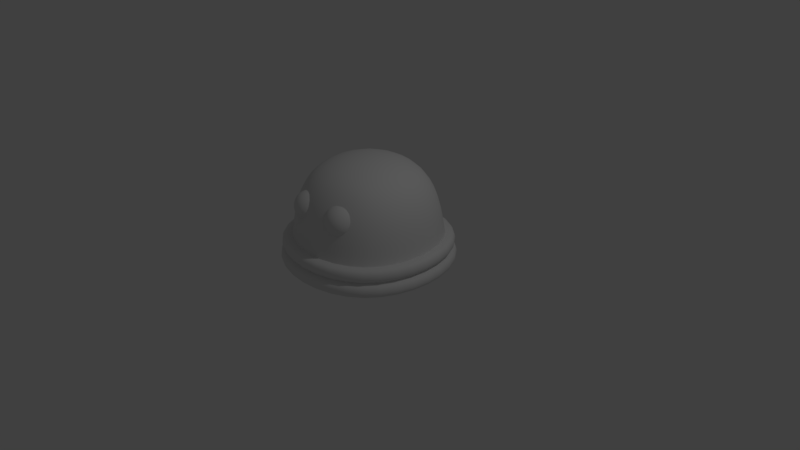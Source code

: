 # Source: schleim__Rigged_Animation.blend  (saved by Blender 2.79.0; exported with 4.5.12 LTS)
import bpy
from mathutils import Matrix  # noqa: F401  (used for matrix-valued properties, if any)

bpy.ops.wm.read_factory_settings(use_empty=True)
scene = bpy.context.scene
scene.name = 'Scene'

# ---- collections
col_collection_1 = bpy.data.collections.new('Collection 1'); scene.collection.children.link(col_collection_1)

# ---- materials (node trees are filled in below, after node groups)
mat_material = bpy.data.materials.new('Material')
mat_material.alpha_threshold = 0.0
mat_material.use_transparent_shadow = False
mat_material.roughness = 0.5
mat_material.line_color = (0.0, 0.0, 0.0, 1.0)

# ---- material node trees

# ---- world
world_world = bpy.data.worlds.new('World'); scene.world = world_world
world_world.color = (0.05088, 0.05088, 0.05088)
world_world.use_sun_shadow = False
world_world.sun_shadow_jitter_overblur = 0.0
world_world.cycles.sampling_method = 'MANUAL'

# ---- cameras
cam_camera = bpy.data.cameras.new('Camera')
cam_camera.clip_end = 100.0
cam_camera.lens = 35.0
cam_camera.sensor_width = 32.0
cam_camera.sensor_height = 18.0
cam_camera.ortho_scale = 7.314
cam_camera.dof.focus_distance = 0.0
cam_camera.dof.aperture_fstop = 128.0

# ---- lights
light_lamp = bpy.data.lights.new('Lamp', 'POINT')
light_lamp.transmission_factor = 0.0
light_lamp.cutoff_distance = 30.0
light_lamp.energy = 100.0
light_lamp.shadow_buffer_clip_start = 1.001
light_lamp.shadow_soft_size = 0.1
light_lamp.shadow_maximum_resolution = 0.006
light_lamp.use_absolute_resolution = True

# ---- meshes
me_cube = bpy.data.meshes.new('Cube')
me_cube.from_pydata([(1.0, 1.0, -0.01593), (1.0, -1.0, -0.01593), (-1.0, -1.0, -0.01593), (-1.0, 1.0, -0.01593), (1.0, 1.0, 0.1526), (1.0, -1.0, 0.1526), (-1.0, -1.0, 0.1526), (-1.0, 1.0, 0.1526), (1.0, 1.0, -0.01593), (1.0, -1.0, -0.01593), (-1.0, 1.0, -0.01593), (-1.0, -1.0, -0.01593), (0.9264, 0.9264, 1.462), (0.9264, -0.9264, 1.462), (-0.9264, 0.9264, 1.462), (-0.9264, -0.9264, 1.462), (1.197, 1.197, -0.03252), (1.197, -1.197, -0.03252), (-1.197, 1.197, -0.03252), (1.197, 1.197, 0.1691), (-1.197, -1.197, -0.03252), (1.197, -1.197, 0.1691), (-1.197, -1.197, 0.1691), (-1.197, 1.197, 0.1691), (0.9794, 0.9794, 0.1733), (0.9794, -0.9794, 0.1733), (-0.9794, -0.9794, 0.1733), (-0.9794, 0.9794, 0.1733), (0.9794, 0.9794, 0.3383), (0.9794, -0.9794, 0.3383), (-0.9794, -0.9794, 0.3383), (-0.9794, 0.9794, 0.3383), (1.172, 1.172, 0.1571), (1.172, -1.172, 0.1571), (-1.172, 1.172, 0.1571), (1.172, 1.172, 0.3546), (-1.172, -1.172, 0.1571), (1.172, -1.172, 0.3546), (-1.172, -1.172, 0.3546), (-1.172, 1.172, 0.3546), (0.2879, -0.6847, 0.6091), (0.2955, -0.6465, 1.005), (0.3029, -0.6097, 0.9939), (0.3096, -0.5758, 0.9754), (0.3155, -0.546, 0.9506), (0.3204, -0.5216, 0.9203), (0.324, -0.5035, 0.8857), (0.3262, -0.4924, 0.8482), (0.3269, -0.4886, 0.8091), (0.3262, -0.4924, 0.7701), (0.324, -0.5035, 0.7326), (0.3204, -0.5216, 0.698), (0.3155, -0.546, 0.6677), (0.3096, -0.5758, 0.6428), (0.3029, -0.6097, 0.6244), (0.2955, -0.6465, 0.613), (0.3029, -0.6487, 1.005), (0.3172, -0.614, 0.9939), (0.3304, -0.5821, 0.9754), (0.342, -0.5541, 0.9506), (0.3516, -0.5311, 0.9203), (0.3586, -0.514, 0.8857), (0.363, -0.5035, 0.8482), (0.3645, -0.5, 0.8091), (0.363, -0.5035, 0.7701), (0.3586, -0.514, 0.7326), (0.3516, -0.5311, 0.698), (0.342, -0.5541, 0.6677), (0.3304, -0.5821, 0.6428), (0.3172, -0.614, 0.6244), (0.3029, -0.6487, 0.613), (0.3096, -0.6523, 1.005), (0.3304, -0.6211, 0.9939), (0.3497, -0.5924, 0.9754), (0.3665, -0.5672, 0.9506), (0.3803, -0.5465, 0.9203), (0.3906, -0.5311, 0.8857), (0.3969, -0.5216, 0.8482), (0.399, -0.5185, 0.8091), (0.3969, -0.5216, 0.7701), (0.3906, -0.5311, 0.7326), (0.3803, -0.5465, 0.698), (0.3665, -0.5672, 0.6677), (0.3497, -0.5924, 0.6428), (0.3304, -0.6211, 0.6244), (0.3096, -0.6523, 0.613), (0.3155, -0.6572, 1.005), (0.342, -0.6306, 0.9939), (0.3665, -0.6062, 0.9754), (0.3879, -0.5847, 0.9506), (0.4055, -0.5672, 0.9203), (0.4186, -0.5541, 0.8857), (0.4266, -0.546, 0.8482), (0.4293, -0.5433, 0.8091), (0.4266, -0.546, 0.7701), (0.4186, -0.5541, 0.7326), (0.4055, -0.5672, 0.698), (0.3879, -0.5847, 0.6677), (0.3665, -0.6062, 0.6428), (0.342, -0.6306, 0.6244), (0.3155, -0.6572, 0.613), (0.3204, -0.6631, 1.005), (0.3516, -0.6422, 0.9939), (0.3803, -0.623, 0.9754), (0.4055, -0.6062, 0.9506), (0.4262, -0.5924, 0.9203), (0.4416, -0.5821, 0.8857), (0.451, -0.5758, 0.8482), (0.4542, -0.5736, 0.8091), (0.451, -0.5758, 0.7701), (0.4416, -0.5821, 0.7326), (0.4262, -0.5924, 0.698), (0.4055, -0.6062, 0.6677), (0.3803, -0.623, 0.6428), (0.3516, -0.6422, 0.6244), (0.3204, -0.6631, 0.613), (0.324, -0.6698, 1.005), (0.3586, -0.6555, 0.9939), (0.3906, -0.6422, 0.9754), (0.4186, -0.6306, 0.9506), (0.4416, -0.6211, 0.9203), (0.4586, -0.614, 0.8857), (0.4691, -0.6097, 0.8482), (0.4727, -0.6082, 0.8091), (0.4691, -0.6097, 0.7701), (0.4586, -0.614, 0.7326), (0.4416, -0.6211, 0.698), (0.4186, -0.6306, 0.6677), (0.3906, -0.6422, 0.6428), (0.3586, -0.6555, 0.6244), (0.324, -0.6698, 0.613), (0.3262, -0.6771, 1.005), (0.363, -0.6698, 0.9939), (0.3969, -0.6631, 0.9754), (0.4266, -0.6572, 0.9506), (0.451, -0.6523, 0.9203), (0.4691, -0.6487, 0.8857), (0.4803, -0.6465, 0.8482), (0.4841, -0.6457, 0.8091), (0.4803, -0.6465, 0.7701), (0.4691, -0.6487, 0.7326), (0.451, -0.6523, 0.698), (0.4266, -0.6572, 0.6677), (0.3969, -0.6631, 0.6428), (0.363, -0.6698, 0.6244), (0.3262, -0.6771, 0.613), (0.3269, -0.6847, 1.005), (0.3645, -0.6847, 0.9939), (0.399, -0.6847, 0.9754), (0.4293, -0.6847, 0.9506), (0.4542, -0.6847, 0.9203), (0.4727, -0.6847, 0.8857), (0.4841, -0.6847, 0.8482), (0.4879, -0.6847, 0.8091), (0.4841, -0.6847, 0.7701), (0.4727, -0.6847, 0.7326), (0.4542, -0.6847, 0.698), (0.4293, -0.6847, 0.6677), (0.399, -0.6847, 0.6428), (0.3645, -0.6847, 0.6244), (0.3269, -0.6847, 0.613), (0.3262, -0.6924, 1.005), (0.363, -0.6997, 0.9939), (0.3969, -0.7064, 0.9754), (0.4266, -0.7123, 0.9506), (0.451, -0.7172, 0.9203), (0.4691, -0.7208, 0.8857), (0.4803, -0.723, 0.8482), (0.4841, -0.7238, 0.8091), (0.4803, -0.723, 0.7701), (0.4691, -0.7208, 0.7326), (0.451, -0.7172, 0.698), (0.4266, -0.7123, 0.6677), (0.3969, -0.7064, 0.6428), (0.363, -0.6997, 0.6244), (0.3262, -0.6924, 0.613), (0.324, -0.6997, 1.005), (0.3586, -0.714, 0.9939), (0.3906, -0.7273, 0.9754), (0.4186, -0.7389, 0.9506), (0.4416, -0.7484, 0.9203), (0.4586, -0.7555, 0.8857), (0.4691, -0.7598, 0.8482), (0.4727, -0.7613, 0.8091), (0.4691, -0.7598, 0.7701), (0.4586, -0.7555, 0.7326), (0.4416, -0.7484, 0.698), (0.4186, -0.7389, 0.6677), (0.3906, -0.7273, 0.6428), (0.3586, -0.714, 0.6244), (0.324, -0.6997, 0.613), (0.3204, -0.7064, 1.005), (0.3516, -0.7273, 0.9939), (0.3803, -0.7465, 0.9754), (0.4055, -0.7633, 0.9506), (0.4262, -0.7771, 0.9203), (0.4416, -0.7874, 0.8857), (0.451, -0.7937, 0.8482), (0.4542, -0.7959, 0.8091), (0.451, -0.7937, 0.7701), (0.4416, -0.7874, 0.7326), (0.4262, -0.7771, 0.698), (0.4055, -0.7633, 0.6677), (0.3803, -0.7465, 0.6428), (0.3516, -0.7273, 0.6244), (0.3204, -0.7064, 0.613), (0.3155, -0.7123, 1.005), (0.342, -0.7389, 0.9939), (0.3665, -0.7633, 0.9754), (0.3879, -0.7847, 0.9506), (0.4055, -0.8023, 0.9203), (0.4186, -0.8154, 0.8857), (0.4266, -0.8235, 0.8482), (0.4293, -0.8262, 0.8091), (0.4266, -0.8235, 0.7701), (0.4186, -0.8154, 0.7326), (0.4055, -0.8023, 0.698), (0.3879, -0.7847, 0.6677), (0.3665, -0.7633, 0.6428), (0.342, -0.7389, 0.6244), (0.3155, -0.7123, 0.613), (0.3096, -0.7172, 1.005), (0.3304, -0.7484, 0.9939), (0.3497, -0.7771, 0.9754), (0.3665, -0.8023, 0.9506), (0.3803, -0.823, 0.9203), (0.3906, -0.8384, 0.8857), (0.3969, -0.8478, 0.8482), (0.399, -0.851, 0.8091), (0.3969, -0.8478, 0.7701), (0.3906, -0.8384, 0.7326), (0.3803, -0.823, 0.698), (0.3665, -0.8023, 0.6677), (0.3497, -0.7771, 0.6428), (0.3304, -0.7484, 0.6244), (0.3096, -0.7172, 0.613), (0.3029, -0.7208, 1.005), (0.3172, -0.7555, 0.9939), (0.3304, -0.7874, 0.9754), (0.342, -0.8154, 0.9506), (0.3516, -0.8384, 0.9203), (0.3586, -0.8555, 0.8857), (0.363, -0.866, 0.8482), (0.3645, -0.8695, 0.8091), (0.363, -0.866, 0.7701), (0.3586, -0.8555, 0.7326), (0.3516, -0.8384, 0.698), (0.342, -0.8154, 0.6677), (0.3304, -0.7874, 0.6428), (0.3172, -0.7555, 0.6244), (0.3029, -0.7208, 0.613), (0.2955, -0.723, 1.005), (0.3029, -0.7598, 0.9939), (0.3096, -0.7937, 0.9754), (0.3155, -0.8235, 0.9506), (0.3204, -0.8478, 0.9203), (0.324, -0.866, 0.8857), (0.3262, -0.8771, 0.8482), (0.3269, -0.8809, 0.8091), (0.3262, -0.8771, 0.7701), (0.324, -0.866, 0.7326), (0.3204, -0.8478, 0.698), (0.3155, -0.8235, 0.6677), (0.3096, -0.7937, 0.6428), (0.3029, -0.7598, 0.6244), (0.2955, -0.723, 0.613), (0.2879, -0.7238, 1.005), (0.2879, -0.7613, 0.9939), (0.2879, -0.7959, 0.9754), (0.2879, -0.8262, 0.9506), (0.2879, -0.851, 0.9203), (0.2879, -0.8695, 0.8857), (0.2879, -0.8809, 0.8482), (0.2879, -0.8847, 0.8091), (0.2879, -0.8809, 0.7701), (0.2879, -0.8695, 0.7326), (0.2879, -0.851, 0.698), (0.2879, -0.8262, 0.6677), (0.2879, -0.7959, 0.6428), (0.2879, -0.7613, 0.6244), (0.2879, -0.7238, 0.613), (0.2803, -0.723, 1.005), (0.273, -0.7598, 0.9939), (0.2662, -0.7937, 0.9754), (0.2603, -0.8235, 0.9506), (0.2555, -0.8478, 0.9203), (0.2519, -0.866, 0.8857), (0.2497, -0.8771, 0.8482), (0.2489, -0.8809, 0.8091), (0.2497, -0.8771, 0.7701), (0.2519, -0.866, 0.7326), (0.2555, -0.8478, 0.698), (0.2603, -0.8235, 0.6677), (0.2662, -0.7937, 0.6428), (0.273, -0.7598, 0.6244), (0.2803, -0.723, 0.613), (0.2879, -0.6847, 1.009), (0.273, -0.7208, 1.005), (0.2586, -0.7555, 0.9939), (0.2454, -0.7874, 0.9754), (0.2338, -0.8154, 0.9506), (0.2243, -0.8384, 0.9203), (0.2172, -0.8555, 0.8857), (0.2129, -0.866, 0.8482), (0.2114, -0.8695, 0.8091), (0.2129, -0.866, 0.7701), (0.2172, -0.8555, 0.7326), (0.2243, -0.8384, 0.698), (0.2338, -0.8154, 0.6677), (0.2454, -0.7874, 0.6428), (0.2586, -0.7555, 0.6244), (0.273, -0.7208, 0.613), (0.2662, -0.7172, 1.005), (0.2454, -0.7484, 0.9939), (0.2262, -0.7771, 0.9754), (0.2094, -0.8023, 0.9506), (0.1955, -0.823, 0.9203), (0.1853, -0.8384, 0.8857), (0.1789, -0.8478, 0.8482), (0.1768, -0.851, 0.8091), (0.1789, -0.8478, 0.7701), (0.1853, -0.8384, 0.7326), (0.1955, -0.823, 0.698), (0.2094, -0.8023, 0.6677), (0.2262, -0.7771, 0.6428), (0.2454, -0.7484, 0.6244), (0.2662, -0.7172, 0.613), (0.2603, -0.7123, 1.005), (0.2338, -0.7389, 0.9939), (0.2094, -0.7633, 0.9754), (0.1879, -0.7847, 0.9506), (0.1703, -0.8023, 0.9203), (0.1573, -0.8154, 0.8857), (0.1492, -0.8235, 0.8482), (0.1465, -0.8262, 0.8091), (0.1492, -0.8235, 0.7701), (0.1573, -0.8154, 0.7326), (0.1703, -0.8023, 0.698), (0.1879, -0.7847, 0.6677), (0.2094, -0.7633, 0.6428), (0.2338, -0.7389, 0.6244), (0.2603, -0.7123, 0.613), (0.2555, -0.7064, 1.005), (0.2243, -0.7273, 0.9939), (0.1955, -0.7465, 0.9754), (0.1703, -0.7633, 0.9506), (0.1497, -0.7771, 0.9203), (0.1343, -0.7874, 0.8857), (0.1248, -0.7937, 0.8482), (0.1216, -0.7959, 0.8091), (0.1248, -0.7937, 0.7701), (0.1343, -0.7874, 0.7326), (0.1497, -0.7771, 0.698), (0.1703, -0.7633, 0.6677), (0.1955, -0.7465, 0.6428), (0.2243, -0.7273, 0.6244), (0.2555, -0.7064, 0.613), (0.2519, -0.6997, 1.005), (0.2172, -0.714, 0.9939), (0.1853, -0.7273, 0.9754), (0.1573, -0.7389, 0.9506), (0.1343, -0.7484, 0.9203), (0.1172, -0.7555, 0.8857), (0.1067, -0.7598, 0.8482), (0.1031, -0.7613, 0.8091), (0.1067, -0.7598, 0.7701), (0.1172, -0.7555, 0.7326), (0.1343, -0.7484, 0.698), (0.1573, -0.7389, 0.6677), (0.1853, -0.7273, 0.6428), (0.2172, -0.714, 0.6244), (0.2519, -0.6997, 0.613), (0.2497, -0.6924, 1.005), (0.2129, -0.6997, 0.9939), (0.1789, -0.7064, 0.9754), (0.1492, -0.7123, 0.9506), (0.1248, -0.7172, 0.9203), (0.1067, -0.7208, 0.8857), (0.09553, -0.723, 0.8482), (0.09176, -0.7238, 0.8091), (0.09553, -0.723, 0.7701), (0.1067, -0.7208, 0.7326), (0.1248, -0.7172, 0.698), (0.1492, -0.7123, 0.6677), (0.1789, -0.7064, 0.6428), (0.2129, -0.6997, 0.6244), (0.2497, -0.6924, 0.613), (0.2489, -0.6847, 1.005), (0.2114, -0.6847, 0.9939), (0.1768, -0.6847, 0.9754), (0.1465, -0.6847, 0.9506), (0.1216, -0.6847, 0.9203), (0.1031, -0.6847, 0.8857), (0.09176, -0.6847, 0.8482), (0.08792, -0.6847, 0.8091), (0.09176, -0.6847, 0.7701), (0.1031, -0.6847, 0.7326), (0.1216, -0.6847, 0.698), (0.1465, -0.6847, 0.6677), (0.1768, -0.6847, 0.6428), (0.2114, -0.6847, 0.6244), (0.2489, -0.6847, 0.613), (0.2497, -0.6771, 1.005), (0.2129, -0.6698, 0.9939), (0.1789, -0.6631, 0.9754), (0.1492, -0.6572, 0.9506), (0.1248, -0.6523, 0.9203), (0.1067, -0.6487, 0.8857), (0.09553, -0.6465, 0.8482), (0.09176, -0.6457, 0.8091), (0.09553, -0.6465, 0.7701), (0.1067, -0.6487, 0.7326), (0.1248, -0.6523, 0.698), (0.1492, -0.6572, 0.6677), (0.1789, -0.6631, 0.6428), (0.2129, -0.6698, 0.6244), (0.2497, -0.6771, 0.613), (0.2519, -0.6698, 1.005), (0.2172, -0.6555, 0.9939), (0.1853, -0.6422, 0.9754), (0.1573, -0.6306, 0.9506), (0.1343, -0.6211, 0.9203), (0.1172, -0.614, 0.8857), (0.1067, -0.6097, 0.8482), (0.1031, -0.6082, 0.8091), (0.1067, -0.6097, 0.7701), (0.1172, -0.614, 0.7326), (0.1343, -0.6211, 0.698), (0.1573, -0.6306, 0.6677), (0.1853, -0.6422, 0.6428), (0.2172, -0.6555, 0.6244), (0.2519, -0.6698, 0.613), (0.2555, -0.6631, 1.005), (0.2243, -0.6422, 0.9939), (0.1955, -0.623, 0.9754), (0.1703, -0.6062, 0.9506), (0.1497, -0.5924, 0.9203), (0.1343, -0.5821, 0.8857), (0.1248, -0.5758, 0.8482), (0.1216, -0.5736, 0.8091), (0.1248, -0.5758, 0.7701), (0.1343, -0.5821, 0.7326), (0.1497, -0.5924, 0.698), (0.1703, -0.6062, 0.6677), (0.1955, -0.623, 0.6428), (0.2243, -0.6422, 0.6244), (0.2555, -0.6631, 0.613), (0.2603, -0.6572, 1.005), (0.2338, -0.6306, 0.9939), (0.2094, -0.6062, 0.9754), (0.1879, -0.5847, 0.9506), (0.1703, -0.5672, 0.9203), (0.1573, -0.5541, 0.8857), (0.1492, -0.546, 0.8482), (0.1465, -0.5433, 0.8091), (0.1492, -0.546, 0.7701), (0.1573, -0.5541, 0.7326), (0.1703, -0.5672, 0.698), (0.1879, -0.5847, 0.6677), (0.2094, -0.6062, 0.6428), (0.2338, -0.6306, 0.6244), (0.2603, -0.6572, 0.613), (0.2662, -0.6523, 1.005), (0.2454, -0.6211, 0.9939), (0.2262, -0.5924, 0.9754), (0.2094, -0.5672, 0.9506), (0.1955, -0.5465, 0.9203), (0.1853, -0.5311, 0.8857), (0.1789, -0.5216, 0.8482), (0.1768, -0.5185, 0.8091), (0.1789, -0.5216, 0.7701), (0.1853, -0.5311, 0.7326), (0.1955, -0.5465, 0.698), (0.2094, -0.5672, 0.6677), (0.2262, -0.5924, 0.6428), (0.2454, -0.6211, 0.6244), (0.2662, -0.6523, 0.613), (0.273, -0.6487, 1.005), (0.2586, -0.614, 0.9939), (0.2454, -0.5821, 0.9754), (0.2338, -0.5541, 0.9506), (0.2243, -0.5311, 0.9203), (0.2172, -0.514, 0.8857), (0.2129, -0.5035, 0.8482), (0.2114, -0.5, 0.8091), (0.2129, -0.5035, 0.7701), (0.2172, -0.514, 0.7326), (0.2243, -0.5311, 0.698), (0.2338, -0.5541, 0.6677), (0.2454, -0.5821, 0.6428), (0.2586, -0.614, 0.6244), (0.273, -0.6487, 0.613), (0.2803, -0.6465, 1.005), (0.273, -0.6097, 0.9939), (0.2662, -0.5758, 0.9754), (0.2603, -0.546, 0.9506), (0.2555, -0.5216, 0.9203), (0.2519, -0.5035, 0.8857), (0.2497, -0.4924, 0.8482), (0.2489, -0.4886, 0.8091), (0.2497, -0.4924, 0.7701), (0.2519, -0.5035, 0.7326), (0.2555, -0.5216, 0.698), (0.2603, -0.546, 0.6677), (0.2662, -0.5758, 0.6428), (0.273, -0.6097, 0.6244), (0.2803, -0.6465, 0.613), (0.2879, -0.6457, 1.005), (0.2879, -0.6082, 0.9939), (0.2879, -0.5736, 0.9754), (0.2879, -0.5433, 0.9506), (0.2879, -0.5185, 0.9203), (0.2879, -0.5, 0.8857), (0.2879, -0.4886, 0.8482), (0.2879, -0.4847, 0.8091), (0.2879, -0.4886, 0.7701), (0.2879, -0.5, 0.7326), (0.2879, -0.5185, 0.698), (0.2879, -0.5433, 0.6677), (0.2879, -0.5736, 0.6428), (0.2879, -0.6082, 0.6244), (0.2879, -0.6457, 0.613), (-0.29, -0.6847, 0.6091), (-0.2824, -0.6465, 1.005), (-0.2751, -0.6097, 0.9939), (-0.2684, -0.5758, 0.9754), (-0.2625, -0.546, 0.9506), (-0.2576, -0.5216, 0.9203), (-0.254, -0.5035, 0.8857), (-0.2518, -0.4924, 0.8482), (-0.251, -0.4886, 0.8091), (-0.2518, -0.4924, 0.7701), (-0.254, -0.5035, 0.7326), (-0.2576, -0.5216, 0.698), (-0.2625, -0.546, 0.6677), (-0.2684, -0.5758, 0.6428), (-0.2751, -0.6097, 0.6244), (-0.2824, -0.6465, 0.613), (-0.2751, -0.6487, 1.005), (-0.2608, -0.614, 0.9939), (-0.2475, -0.5821, 0.9754), (-0.2359, -0.5541, 0.9506), (-0.2264, -0.5311, 0.9203), (-0.2193, -0.514, 0.8857), (-0.215, -0.5035, 0.8482), (-0.2135, -0.5, 0.8091), (-0.215, -0.5035, 0.7701), (-0.2193, -0.514, 0.7326), (-0.2264, -0.5311, 0.698), (-0.2359, -0.5541, 0.6677), (-0.2475, -0.5821, 0.6428), (-0.2608, -0.614, 0.6244), (-0.2751, -0.6487, 0.613), (-0.2684, -0.6523, 1.005), (-0.2475, -0.6211, 0.9939), (-0.2283, -0.5924, 0.9754), (-0.2115, -0.5672, 0.9506), (-0.1977, -0.5465, 0.9203), (-0.1874, -0.5311, 0.8857), (-0.1811, -0.5216, 0.8482), (-0.1789, -0.5185, 0.8091), (-0.1811, -0.5216, 0.7701), (-0.1874, -0.5311, 0.7326), (-0.1977, -0.5465, 0.698), (-0.2115, -0.5672, 0.6677), (-0.2283, -0.5924, 0.6428), (-0.2475, -0.6211, 0.6244), (-0.2684, -0.6523, 0.613), (-0.2625, -0.6572, 1.005), (-0.2359, -0.6306, 0.9939), (-0.2115, -0.6062, 0.9754), (-0.19, -0.5847, 0.9506), (-0.1725, -0.5672, 0.9203), (-0.1594, -0.5541, 0.8857), (-0.1513, -0.546, 0.8482), (-0.1486, -0.5433, 0.8091), (-0.1513, -0.546, 0.7701), (-0.1594, -0.5541, 0.7326), (-0.1725, -0.5672, 0.698), (-0.19, -0.5847, 0.6677), (-0.2115, -0.6062, 0.6428), (-0.2359, -0.6306, 0.6244), (-0.2625, -0.6572, 0.613), (-0.2576, -0.6631, 1.005), (-0.2264, -0.6422, 0.9939), (-0.1977, -0.623, 0.9754), (-0.1725, -0.6062, 0.9506), (-0.1518, -0.5924, 0.9203), (-0.1364, -0.5821, 0.8857), (-0.1269, -0.5758, 0.8482), (-0.1238, -0.5736, 0.8091), (-0.1269, -0.5758, 0.7701), (-0.1364, -0.5821, 0.7326), (-0.1518, -0.5924, 0.698), (-0.1725, -0.6062, 0.6677), (-0.1977, -0.623, 0.6428), (-0.2264, -0.6422, 0.6244), (-0.2576, -0.6631, 0.613), (-0.254, -0.6698, 1.005), (-0.2193, -0.6555, 0.9939), (-0.1874, -0.6422, 0.9754), (-0.1594, -0.6306, 0.9506), (-0.1364, -0.6211, 0.9203), (-0.1193, -0.614, 0.8857), (-0.1088, -0.6097, 0.8482), (-0.1053, -0.6082, 0.8091), (-0.1088, -0.6097, 0.7701), (-0.1193, -0.614, 0.7326), (-0.1364, -0.6211, 0.698), (-0.1594, -0.6306, 0.6677), (-0.1874, -0.6422, 0.6428), (-0.2193, -0.6555, 0.6244), (-0.254, -0.6698, 0.613), (-0.2518, -0.6771, 1.005), (-0.215, -0.6698, 0.9939), (-0.1811, -0.6631, 0.9754), (-0.1513, -0.6572, 0.9506), (-0.1269, -0.6523, 0.9203), (-0.1088, -0.6487, 0.8857), (-0.09766, -0.6465, 0.8482), (-0.09389, -0.6457, 0.8091), (-0.09766, -0.6465, 0.7701), (-0.1088, -0.6487, 0.7326), (-0.1269, -0.6523, 0.698), (-0.1513, -0.6572, 0.6677), (-0.1811, -0.6631, 0.6428), (-0.215, -0.6698, 0.6244), (-0.2518, -0.6771, 0.613), (-0.251, -0.6847, 1.005), (-0.2135, -0.6847, 0.9939), (-0.1789, -0.6847, 0.9754), (-0.1486, -0.6847, 0.9506), (-0.1238, -0.6847, 0.9203), (-0.1053, -0.6847, 0.8857), (-0.09389, -0.6847, 0.8482), (-0.09005, -0.6847, 0.8091), (-0.09389, -0.6847, 0.7701), (-0.1053, -0.6847, 0.7326), (-0.1238, -0.6847, 0.698), (-0.1486, -0.6847, 0.6677), (-0.1789, -0.6847, 0.6428), (-0.2135, -0.6847, 0.6244), (-0.251, -0.6847, 0.613), (-0.2518, -0.6924, 1.005), (-0.215, -0.6997, 0.9939), (-0.1811, -0.7064, 0.9754), (-0.1513, -0.7123, 0.9506), (-0.1269, -0.7172, 0.9203), (-0.1088, -0.7208, 0.8857), (-0.09766, -0.723, 0.8482), (-0.09389, -0.7238, 0.8091), (-0.09766, -0.723, 0.7701), (-0.1088, -0.7208, 0.7326), (-0.1269, -0.7172, 0.698), (-0.1513, -0.7123, 0.6677), (-0.1811, -0.7064, 0.6428), (-0.215, -0.6997, 0.6244), (-0.2518, -0.6924, 0.613), (-0.254, -0.6997, 1.005), (-0.2193, -0.714, 0.9939), (-0.1874, -0.7273, 0.9754), (-0.1594, -0.7389, 0.9506), (-0.1364, -0.7484, 0.9203), (-0.1193, -0.7555, 0.8857), (-0.1088, -0.7598, 0.8482), (-0.1053, -0.7613, 0.8091), (-0.1088, -0.7598, 0.7701), (-0.1193, -0.7555, 0.7326), (-0.1364, -0.7484, 0.698), (-0.1594, -0.7389, 0.6677), (-0.1874, -0.7273, 0.6428), (-0.2193, -0.714, 0.6244), (-0.254, -0.6997, 0.613), (-0.2576, -0.7064, 1.005), (-0.2264, -0.7273, 0.9939), (-0.1977, -0.7465, 0.9754), (-0.1725, -0.7633, 0.9506), (-0.1518, -0.7771, 0.9203), (-0.1364, -0.7874, 0.8857), (-0.1269, -0.7937, 0.8482), (-0.1238, -0.7959, 0.8091), (-0.1269, -0.7937, 0.7701), (-0.1364, -0.7874, 0.7326), (-0.1518, -0.7771, 0.698), (-0.1725, -0.7633, 0.6677), (-0.1977, -0.7465, 0.6428), (-0.2264, -0.7273, 0.6244), (-0.2576, -0.7064, 0.613), (-0.2625, -0.7123, 1.005), (-0.2359, -0.7389, 0.9939), (-0.2115, -0.7633, 0.9754), (-0.19, -0.7847, 0.9506), (-0.1725, -0.8023, 0.9203), (-0.1594, -0.8154, 0.8857), (-0.1513, -0.8235, 0.8482), (-0.1486, -0.8262, 0.8091), (-0.1513, -0.8235, 0.7701), (-0.1594, -0.8154, 0.7326), (-0.1725, -0.8023, 0.698), (-0.19, -0.7847, 0.6677), (-0.2115, -0.7633, 0.6428), (-0.2359, -0.7389, 0.6244), (-0.2625, -0.7123, 0.613), (-0.2684, -0.7172, 1.005), (-0.2475, -0.7484, 0.9939), (-0.2283, -0.7771, 0.9754), (-0.2115, -0.8023, 0.9506), (-0.1977, -0.823, 0.9203), (-0.1874, -0.8384, 0.8857), (-0.1811, -0.8478, 0.8482), (-0.1789, -0.851, 0.8091), (-0.1811, -0.8478, 0.7701), (-0.1874, -0.8384, 0.7326), (-0.1977, -0.823, 0.698), (-0.2115, -0.8023, 0.6677), (-0.2283, -0.7771, 0.6428), (-0.2475, -0.7484, 0.6244), (-0.2684, -0.7172, 0.613), (-0.2751, -0.7208, 1.005), (-0.2608, -0.7555, 0.9939), (-0.2475, -0.7874, 0.9754), (-0.2359, -0.8154, 0.9506), (-0.2264, -0.8384, 0.9203), (-0.2193, -0.8555, 0.8857), (-0.215, -0.866, 0.8482), (-0.2135, -0.8695, 0.8091), (-0.215, -0.866, 0.7701), (-0.2193, -0.8555, 0.7326), (-0.2264, -0.8384, 0.698), (-0.2359, -0.8154, 0.6677), (-0.2475, -0.7874, 0.6428), (-0.2608, -0.7555, 0.6244), (-0.2751, -0.7208, 0.613), (-0.2824, -0.723, 1.005), (-0.2751, -0.7598, 0.9939), (-0.2684, -0.7937, 0.9754), (-0.2625, -0.8235, 0.9506), (-0.2576, -0.8478, 0.9203), (-0.254, -0.866, 0.8857), (-0.2518, -0.8771, 0.8482), (-0.251, -0.8809, 0.8091), (-0.2518, -0.8771, 0.7701), (-0.254, -0.866, 0.7326), (-0.2576, -0.8478, 0.698), (-0.2625, -0.8235, 0.6677), (-0.2684, -0.7937, 0.6428), (-0.2751, -0.7598, 0.6244), (-0.2824, -0.723, 0.613), (-0.29, -0.7238, 1.005), (-0.29, -0.7613, 0.9939), (-0.29, -0.7959, 0.9754), (-0.29, -0.8262, 0.9506), (-0.29, -0.851, 0.9203), (-0.29, -0.8695, 0.8857), (-0.29, -0.8809, 0.8482), (-0.29, -0.8847, 0.8091), (-0.29, -0.8809, 0.7701), (-0.29, -0.8695, 0.7326), (-0.29, -0.851, 0.698), (-0.29, -0.8262, 0.6677), (-0.29, -0.7959, 0.6428), (-0.29, -0.7613, 0.6244), (-0.29, -0.7238, 0.613), (-0.2977, -0.723, 1.005), (-0.305, -0.7598, 0.9939), (-0.3117, -0.7937, 0.9754), (-0.3176, -0.8235, 0.9506), (-0.3225, -0.8478, 0.9203), (-0.3261, -0.866, 0.8857), (-0.3283, -0.8771, 0.8482), (-0.3291, -0.8809, 0.8091), (-0.3283, -0.8771, 0.7701), (-0.3261, -0.866, 0.7326), (-0.3225, -0.8478, 0.698), (-0.3176, -0.8235, 0.6677), (-0.3117, -0.7937, 0.6428), (-0.305, -0.7598, 0.6244), (-0.2977, -0.723, 0.613), (-0.29, -0.6847, 1.009), (-0.305, -0.7208, 1.005), (-0.3193, -0.7555, 0.9939), (-0.3326, -0.7874, 0.9754), (-0.3442, -0.8154, 0.9506), (-0.3537, -0.8384, 0.9203), (-0.3608, -0.8555, 0.8857), (-0.3651, -0.866, 0.8482), (-0.3666, -0.8695, 0.8091), (-0.3651, -0.866, 0.7701), (-0.3608, -0.8555, 0.7326), (-0.3537, -0.8384, 0.698), (-0.3442, -0.8154, 0.6677), (-0.3326, -0.7874, 0.6428), (-0.3193, -0.7555, 0.6244), (-0.305, -0.7208, 0.613), (-0.3117, -0.7172, 1.005), (-0.3326, -0.7484, 0.9939), (-0.3518, -0.7771, 0.9754), (-0.3686, -0.8023, 0.9506), (-0.3824, -0.823, 0.9203), (-0.3927, -0.8384, 0.8857), (-0.399, -0.8478, 0.8482), (-0.4012, -0.851, 0.8091), (-0.399, -0.8478, 0.7701), (-0.3927, -0.8384, 0.7326), (-0.3824, -0.823, 0.698), (-0.3686, -0.8023, 0.6677), (-0.3518, -0.7771, 0.6428), (-0.3326, -0.7484, 0.6244), (-0.3117, -0.7172, 0.613), (-0.3176, -0.7123, 1.005), (-0.3442, -0.7389, 0.9939), (-0.3686, -0.7633, 0.9754), (-0.39, -0.7847, 0.9506), (-0.4076, -0.8023, 0.9203), (-0.4207, -0.8154, 0.8857), (-0.4287, -0.8235, 0.8482), (-0.4315, -0.8262, 0.8091), (-0.4287, -0.8235, 0.7701), (-0.4207, -0.8154, 0.7326), (-0.4076, -0.8023, 0.698), (-0.39, -0.7847, 0.6677), (-0.3686, -0.7633, 0.6428), (-0.3442, -0.7389, 0.6244), (-0.3176, -0.7123, 0.613), (-0.3225, -0.7064, 1.005), (-0.3537, -0.7273, 0.9939), (-0.3824, -0.7465, 0.9754), (-0.4076, -0.7633, 0.9506), (-0.4283, -0.7771, 0.9203), (-0.4437, -0.7874, 0.8857), (-0.4531, -0.7937, 0.8482), (-0.4563, -0.7959, 0.8091), (-0.4531, -0.7937, 0.7701), (-0.4437, -0.7874, 0.7326), (-0.4283, -0.7771, 0.698), (-0.4076, -0.7633, 0.6677), (-0.3824, -0.7465, 0.6428), (-0.3537, -0.7273, 0.6244), (-0.3225, -0.7064, 0.613), (-0.3261, -0.6997, 1.005), (-0.3608, -0.714, 0.9939), (-0.3927, -0.7273, 0.9754), (-0.4207, -0.7389, 0.9506), (-0.4437, -0.7484, 0.9203), (-0.4608, -0.7555, 0.8857), (-0.4713, -0.7598, 0.8482), (-0.4748, -0.7613, 0.8091), (-0.4713, -0.7598, 0.7701), (-0.4608, -0.7555, 0.7326), (-0.4437, -0.7484, 0.698), (-0.4207, -0.7389, 0.6677), (-0.3927, -0.7273, 0.6428), (-0.3608, -0.714, 0.6244), (-0.3261, -0.6997, 0.613), (-0.3283, -0.6924, 1.005), (-0.3651, -0.6997, 0.9939), (-0.399, -0.7064, 0.9754), (-0.4287, -0.7123, 0.9506), (-0.4531, -0.7172, 0.9203), (-0.4713, -0.7208, 0.8857), (-0.4824, -0.723, 0.8482), (-0.4862, -0.7238, 0.8091), (-0.4824, -0.723, 0.7701), (-0.4713, -0.7208, 0.7326), (-0.4531, -0.7172, 0.698), (-0.4287, -0.7123, 0.6677), (-0.399, -0.7064, 0.6428), (-0.3651, -0.6997, 0.6244), (-0.3283, -0.6924, 0.613), (-0.3291, -0.6847, 1.005), (-0.3666, -0.6847, 0.9939), (-0.4012, -0.6847, 0.9754), (-0.4315, -0.6847, 0.9506), (-0.4563, -0.6847, 0.9203), (-0.4748, -0.6847, 0.8857), (-0.4862, -0.6847, 0.8482), (-0.49, -0.6847, 0.8091), (-0.4862, -0.6847, 0.7701), (-0.4748, -0.6847, 0.7326), (-0.4563, -0.6847, 0.698), (-0.4315, -0.6847, 0.6677), (-0.4012, -0.6847, 0.6428), (-0.3666, -0.6847, 0.6244), (-0.3291, -0.6847, 0.613), (-0.3283, -0.6771, 1.005), (-0.3651, -0.6698, 0.9939), (-0.399, -0.6631, 0.9754), (-0.4287, -0.6572, 0.9506), (-0.4531, -0.6523, 0.9203), (-0.4713, -0.6487, 0.8857), (-0.4824, -0.6465, 0.8482), (-0.4862, -0.6457, 0.8091), (-0.4824, -0.6465, 0.7701), (-0.4713, -0.6487, 0.7326), (-0.4531, -0.6523, 0.698), (-0.4287, -0.6572, 0.6677), (-0.399, -0.6631, 0.6428), (-0.3651, -0.6698, 0.6244), (-0.3283, -0.6771, 0.613), (-0.3261, -0.6698, 1.005), (-0.3608, -0.6555, 0.9939), (-0.3927, -0.6422, 0.9754), (-0.4207, -0.6306, 0.9506), (-0.4437, -0.6211, 0.9203), (-0.4608, -0.614, 0.8857), (-0.4713, -0.6097, 0.8482), (-0.4748, -0.6082, 0.8091), (-0.4713, -0.6097, 0.7701), (-0.4608, -0.614, 0.7326), (-0.4437, -0.6211, 0.698), (-0.4207, -0.6306, 0.6677), (-0.3927, -0.6422, 0.6428), (-0.3608, -0.6555, 0.6244), (-0.3261, -0.6698, 0.613), (-0.3225, -0.6631, 1.005), (-0.3537, -0.6422, 0.9939), (-0.3824, -0.623, 0.9754), (-0.4076, -0.6062, 0.9506), (-0.4283, -0.5924, 0.9203), (-0.4437, -0.5821, 0.8857), (-0.4531, -0.5758, 0.8482), (-0.4563, -0.5736, 0.8091), (-0.4531, -0.5758, 0.7701), (-0.4437, -0.5821, 0.7326), (-0.4283, -0.5924, 0.698), (-0.4076, -0.6062, 0.6677), (-0.3824, -0.623, 0.6428), (-0.3537, -0.6422, 0.6244), (-0.3225, -0.6631, 0.613), (-0.3176, -0.6572, 1.005), (-0.3442, -0.6306, 0.9939), (-0.3686, -0.6062, 0.9754), (-0.39, -0.5847, 0.9506), (-0.4076, -0.5672, 0.9203), (-0.4207, -0.5541, 0.8857), (-0.4287, -0.546, 0.8482), (-0.4315, -0.5433, 0.8091), (-0.4287, -0.546, 0.7701), (-0.4207, -0.5541, 0.7326), (-0.4076, -0.5672, 0.698), (-0.39, -0.5847, 0.6677), (-0.3686, -0.6062, 0.6428), (-0.3442, -0.6306, 0.6244), (-0.3176, -0.6572, 0.613), (-0.3117, -0.6523, 1.005), (-0.3326, -0.6211, 0.9939), (-0.3518, -0.5924, 0.9754), (-0.3686, -0.5672, 0.9506), (-0.3824, -0.5465, 0.9203), (-0.3927, -0.5311, 0.8857), (-0.399, -0.5216, 0.8482), (-0.4012, -0.5185, 0.8091), (-0.399, -0.5216, 0.7701), (-0.3927, -0.5311, 0.7326), (-0.3824, -0.5465, 0.698), (-0.3686, -0.5672, 0.6677), (-0.3518, -0.5924, 0.6428), (-0.3326, -0.6211, 0.6244), (-0.3117, -0.6523, 0.613), (-0.305, -0.6487, 1.005), (-0.3193, -0.614, 0.9939), (-0.3326, -0.5821, 0.9754), (-0.3442, -0.5541, 0.9506), (-0.3537, -0.5311, 0.9203), (-0.3608, -0.514, 0.8857), (-0.3651, -0.5035, 0.8482), (-0.3666, -0.5, 0.8091), (-0.3651, -0.5035, 0.7701), (-0.3608, -0.514, 0.7326), (-0.3537, -0.5311, 0.698), (-0.3442, -0.5541, 0.6677), (-0.3326, -0.5821, 0.6428), (-0.3193, -0.614, 0.6244), (-0.305, -0.6487, 0.613), (-0.2977, -0.6465, 1.005), (-0.305, -0.6097, 0.9939), (-0.3117, -0.5758, 0.9754), (-0.3176, -0.546, 0.9506), (-0.3225, -0.5216, 0.9203), (-0.3261, -0.5035, 0.8857), (-0.3283, -0.4924, 0.8482), (-0.3291, -0.4886, 0.8091), (-0.3283, -0.4924, 0.7701), (-0.3261, -0.5035, 0.7326), (-0.3225, -0.5216, 0.698), (-0.3176, -0.546, 0.6677), (-0.3117, -0.5758, 0.6428), (-0.305, -0.6097, 0.6244), (-0.2977, -0.6465, 0.613), (-0.29, -0.6457, 1.005), (-0.29, -0.6082, 0.9939), (-0.29, -0.5736, 0.9754), (-0.29, -0.5433, 0.9506), (-0.29, -0.5185, 0.9203), (-0.29, -0.5, 0.8857), (-0.29, -0.4886, 0.8482), (-0.29, -0.4847, 0.8091), (-0.29, -0.4886, 0.7701), (-0.29, -0.5, 0.7326), (-0.29, -0.5185, 0.698), (-0.29, -0.5433, 0.6677), (-0.29, -0.5736, 0.6428), (-0.29, -0.6082, 0.6244), (-0.29, -0.6457, 0.613)], [], [(1, 2, 11, 9), (6, 5, 13, 15), (4, 5, 21, 19), (5, 6, 22, 21), (0, 3, 18, 16), (2, 1, 17, 20), (8, 9, 11, 10), (3, 0, 8, 10), (0, 1, 9, 8), (2, 3, 10, 11), (12, 14, 15, 13), (5, 4, 12, 13), (7, 6, 15, 14), (4, 7, 14, 12), (16, 19, 21, 17), (17, 21, 22, 20), (20, 22, 23, 18), (19, 16, 18, 23), (6, 7, 23, 22), (1, 0, 16, 17), (7, 4, 19, 23), (3, 2, 20, 18), (28, 29, 37, 35), (29, 30, 38, 37), (24, 27, 34, 32), (26, 25, 33, 36), (32, 35, 37, 33), (33, 37, 38, 36), (36, 38, 39, 34), (35, 32, 34, 39), (30, 31, 39, 38), (25, 24, 32, 33), (31, 28, 35, 39), (27, 26, 36, 34), (521, 520, 54, 55), (514, 513, 47, 48), (507, 296, 41), (40, 521, 55), (515, 514, 48, 49), (508, 507, 41, 42), (516, 515, 49, 50), (509, 508, 42, 43), (517, 516, 50, 51), (510, 509, 43, 44), (518, 517, 51, 52), (511, 510, 44, 45), (519, 518, 52, 53), (512, 511, 45, 46), (520, 519, 53, 54), (513, 512, 46, 47), (54, 53, 68, 69), (47, 46, 61, 62), (55, 54, 69, 70), (48, 47, 62, 63), (41, 296, 56), (40, 55, 70), (49, 48, 63, 64), (42, 41, 56, 57), (50, 49, 64, 65), (43, 42, 57, 58), (51, 50, 65, 66), (44, 43, 58, 59), (52, 51, 66, 67), (45, 44, 59, 60), (53, 52, 67, 68), (46, 45, 60, 61), (58, 57, 72, 73), (66, 65, 80, 81), (59, 58, 73, 74), (67, 66, 81, 82), (60, 59, 74, 75), (68, 67, 82, 83), (61, 60, 75, 76), (69, 68, 83, 84), (62, 61, 76, 77), (70, 69, 84, 85), (63, 62, 77, 78), (56, 296, 71), (40, 70, 85), (64, 63, 78, 79), (57, 56, 71, 72), (65, 64, 79, 80), (77, 76, 91, 92), (85, 84, 99, 100), (78, 77, 92, 93), (71, 296, 86), (40, 85, 100), (79, 78, 93, 94), (72, 71, 86, 87), (80, 79, 94, 95), (73, 72, 87, 88), (81, 80, 95, 96), (74, 73, 88, 89), (82, 81, 96, 97), (75, 74, 89, 90), (83, 82, 97, 98), (76, 75, 90, 91), (84, 83, 98, 99), (96, 95, 110, 111), (89, 88, 103, 104), (97, 96, 111, 112), (90, 89, 104, 105), (98, 97, 112, 113), (91, 90, 105, 106), (99, 98, 113, 114), (92, 91, 106, 107), (100, 99, 114, 115), (93, 92, 107, 108), (86, 296, 101), (40, 100, 115), (94, 93, 108, 109), (87, 86, 101, 102), (95, 94, 109, 110), (88, 87, 102, 103), (115, 114, 129, 130), (108, 107, 122, 123), (101, 296, 116), (40, 115, 130), (109, 108, 123, 124), (102, 101, 116, 117), (110, 109, 124, 125), (103, 102, 117, 118), (111, 110, 125, 126), (104, 103, 118, 119), (112, 111, 126, 127), (105, 104, 119, 120), (113, 112, 127, 128), (106, 105, 120, 121), (114, 113, 128, 129), (107, 106, 121, 122), (119, 118, 133, 134), (127, 126, 141, 142), (120, 119, 134, 135), (128, 127, 142, 143), (121, 120, 135, 136), (129, 128, 143, 144), (122, 121, 136, 137), (130, 129, 144, 145), (123, 122, 137, 138), (116, 296, 131), (40, 130, 145), (124, 123, 138, 139), (117, 116, 131, 132), (125, 124, 139, 140), (118, 117, 132, 133), (126, 125, 140, 141), (138, 137, 152, 153), (131, 296, 146), (40, 145, 160), (139, 138, 153, 154), (132, 131, 146, 147), (140, 139, 154, 155), (133, 132, 147, 148), (141, 140, 155, 156), (134, 133, 148, 149), (142, 141, 156, 157), (135, 134, 149, 150), (143, 142, 157, 158), (136, 135, 150, 151), (144, 143, 158, 159), (137, 136, 151, 152), (145, 144, 159, 160), (157, 156, 171, 172), (150, 149, 164, 165), (158, 157, 172, 173), (151, 150, 165, 166), (159, 158, 173, 174), (152, 151, 166, 167), (160, 159, 174, 175), (153, 152, 167, 168), (146, 296, 161), (40, 160, 175), (154, 153, 168, 169), (147, 146, 161, 162), (155, 154, 169, 170), (148, 147, 162, 163), (156, 155, 170, 171), (149, 148, 163, 164), (40, 175, 190), (169, 168, 183, 184), (162, 161, 176, 177), (170, 169, 184, 185), (163, 162, 177, 178), (171, 170, 185, 186), (164, 163, 178, 179), (172, 171, 186, 187), (165, 164, 179, 180), (173, 172, 187, 188), (166, 165, 180, 181), (174, 173, 188, 189), (167, 166, 181, 182), (175, 174, 189, 190), (168, 167, 182, 183), (161, 296, 176), (188, 187, 202, 203), (181, 180, 195, 196), (189, 188, 203, 204), (182, 181, 196, 197), (190, 189, 204, 205), (183, 182, 197, 198), (176, 296, 191), (40, 190, 205), (184, 183, 198, 199), (177, 176, 191, 192), (185, 184, 199, 200), (178, 177, 192, 193), (186, 185, 200, 201), (179, 178, 193, 194), (187, 186, 201, 202), (180, 179, 194, 195), (192, 191, 206, 207), (200, 199, 214, 215), (193, 192, 207, 208), (201, 200, 215, 216), (194, 193, 208, 209), (202, 201, 216, 217), (195, 194, 209, 210), (203, 202, 217, 218), (196, 195, 210, 211), (204, 203, 218, 219), (197, 196, 211, 212), (205, 204, 219, 220), (198, 197, 212, 213), (191, 296, 206), (40, 205, 220), (199, 198, 213, 214), (211, 210, 225, 226), (219, 218, 233, 234), (212, 211, 226, 227), (220, 219, 234, 235), (213, 212, 227, 228), (206, 296, 221), (40, 220, 235), (214, 213, 228, 229), (207, 206, 221, 222), (215, 214, 229, 230), (208, 207, 222, 223), (216, 215, 230, 231), (209, 208, 223, 224), (217, 216, 231, 232), (210, 209, 224, 225), (218, 217, 232, 233), (230, 229, 244, 245), (223, 222, 237, 238), (231, 230, 245, 246), (224, 223, 238, 239), (232, 231, 246, 247), (225, 224, 239, 240), (233, 232, 247, 248), (226, 225, 240, 241), (234, 233, 248, 249), (227, 226, 241, 242), (235, 234, 249, 250), (228, 227, 242, 243), (221, 296, 236), (40, 235, 250), (229, 228, 243, 244), (222, 221, 236, 237), (249, 248, 263, 264), (242, 241, 256, 257), (250, 249, 264, 265), (243, 242, 257, 258), (236, 296, 251), (40, 250, 265), (244, 243, 258, 259), (237, 236, 251, 252), (245, 244, 259, 260), (238, 237, 252, 253), (246, 245, 260, 261), (239, 238, 253, 254), (247, 246, 261, 262), (240, 239, 254, 255), (248, 247, 262, 263), (241, 240, 255, 256), (253, 252, 267, 268), (261, 260, 275, 276), (254, 253, 268, 269), (262, 261, 276, 277), (255, 254, 269, 270), (263, 262, 277, 278), (256, 255, 270, 271), (264, 263, 278, 279), (257, 256, 271, 272), (265, 264, 279, 280), (258, 257, 272, 273), (251, 296, 266), (40, 265, 280), (259, 258, 273, 274), (252, 251, 266, 267), (260, 259, 274, 275), (272, 271, 286, 287), (280, 279, 294, 295), (273, 272, 287, 288), (266, 296, 281), (40, 280, 295), (274, 273, 288, 289), (267, 266, 281, 282), (275, 274, 289, 290), (268, 267, 282, 283), (276, 275, 290, 291), (269, 268, 283, 284), (277, 276, 291, 292), (270, 269, 284, 285), (278, 277, 292, 293), (271, 270, 285, 286), (279, 278, 293, 294), (291, 290, 306, 307), (284, 283, 299, 300), (292, 291, 307, 308), (285, 284, 300, 301), (293, 292, 308, 309), (286, 285, 301, 302), (294, 293, 309, 310), (287, 286, 302, 303), (295, 294, 310, 311), (288, 287, 303, 304), (281, 296, 297), (40, 295, 311), (289, 288, 304, 305), (282, 281, 297, 298), (290, 289, 305, 306), (283, 282, 298, 299), (311, 310, 325, 326), (304, 303, 318, 319), (297, 296, 312), (40, 311, 326), (305, 304, 319, 320), (298, 297, 312, 313), (306, 305, 320, 321), (299, 298, 313, 314), (307, 306, 321, 322), (300, 299, 314, 315), (308, 307, 322, 323), (301, 300, 315, 316), (309, 308, 323, 324), (302, 301, 316, 317), (310, 309, 324, 325), (303, 302, 317, 318), (323, 322, 337, 338), (316, 315, 330, 331), (324, 323, 338, 339), (317, 316, 331, 332), (325, 324, 339, 340), (318, 317, 332, 333), (326, 325, 340, 341), (319, 318, 333, 334), (312, 296, 327), (40, 326, 341), (320, 319, 334, 335), (313, 312, 327, 328), (321, 320, 335, 336), (314, 313, 328, 329), (322, 321, 336, 337), (315, 314, 329, 330), (327, 296, 342), (40, 341, 356), (335, 334, 349, 350), (328, 327, 342, 343), (336, 335, 350, 351), (329, 328, 343, 344), (337, 336, 351, 352), (330, 329, 344, 345), (338, 337, 352, 353), (331, 330, 345, 346), (339, 338, 353, 354), (332, 331, 346, 347), (340, 339, 354, 355), (333, 332, 347, 348), (341, 340, 355, 356), (334, 333, 348, 349), (346, 345, 360, 361), (354, 353, 368, 369), (347, 346, 361, 362), (355, 354, 369, 370), (348, 347, 362, 363), (356, 355, 370, 371), (349, 348, 363, 364), (342, 296, 357), (40, 356, 371), (350, 349, 364, 365), (343, 342, 357, 358), (351, 350, 365, 366), (344, 343, 358, 359), (352, 351, 366, 367), (345, 344, 359, 360), (353, 352, 367, 368), (365, 364, 379, 380), (358, 357, 372, 373), (366, 365, 380, 381), (359, 358, 373, 374), (367, 366, 381, 382), (360, 359, 374, 375), (368, 367, 382, 383), (361, 360, 375, 376), (369, 368, 383, 384), (362, 361, 376, 377), (370, 369, 384, 385), (363, 362, 377, 378), (371, 370, 385, 386), (364, 363, 378, 379), (357, 296, 372), (40, 371, 386), (384, 383, 398, 399), (377, 376, 391, 392), (385, 384, 399, 400), (378, 377, 392, 393), (386, 385, 400, 401), (379, 378, 393, 394), (372, 296, 387), (40, 386, 401), (380, 379, 394, 395), (373, 372, 387, 388), (381, 380, 395, 396), (374, 373, 388, 389), (382, 381, 396, 397), (375, 374, 389, 390), (383, 382, 397, 398), (376, 375, 390, 391), (388, 387, 402, 403), (396, 395, 410, 411), (389, 388, 403, 404), (397, 396, 411, 412), (390, 389, 404, 405), (398, 397, 412, 413), (391, 390, 405, 406), (399, 398, 413, 414), (392, 391, 406, 407), (400, 399, 414, 415), (393, 392, 407, 408), (401, 400, 415, 416), (394, 393, 408, 409), (387, 296, 402), (40, 401, 416), (395, 394, 409, 410), (407, 406, 421, 422), (415, 414, 429, 430), (408, 407, 422, 423), (416, 415, 430, 431), (409, 408, 423, 424), (402, 296, 417), (40, 416, 431), (410, 409, 424, 425), (403, 402, 417, 418), (411, 410, 425, 426), (404, 403, 418, 419), (412, 411, 426, 427), (405, 404, 419, 420), (413, 412, 427, 428), (406, 405, 420, 421), (414, 413, 428, 429), (426, 425, 440, 441), (419, 418, 433, 434), (427, 426, 441, 442), (420, 419, 434, 435), (428, 427, 442, 443), (421, 420, 435, 436), (429, 428, 443, 444), (422, 421, 436, 437), (430, 429, 444, 445), (423, 422, 437, 438), (431, 430, 445, 446), (424, 423, 438, 439), (417, 296, 432), (40, 431, 446), (425, 424, 439, 440), (418, 417, 432, 433), (445, 444, 459, 460), (438, 437, 452, 453), (446, 445, 460, 461), (439, 438, 453, 454), (432, 296, 447), (40, 446, 461), (440, 439, 454, 455), (433, 432, 447, 448), (441, 440, 455, 456), (434, 433, 448, 449), (442, 441, 456, 457), (435, 434, 449, 450), (443, 442, 457, 458), (436, 435, 450, 451), (444, 443, 458, 459), (437, 436, 451, 452), (457, 456, 471, 472), (450, 449, 464, 465), (458, 457, 472, 473), (451, 450, 465, 466), (459, 458, 473, 474), (452, 451, 466, 467), (460, 459, 474, 475), (453, 452, 467, 468), (461, 460, 475, 476), (454, 453, 468, 469), (447, 296, 462), (40, 461, 476), (455, 454, 469, 470), (448, 447, 462, 463), (456, 455, 470, 471), (449, 448, 463, 464), (476, 475, 490, 491), (469, 468, 483, 484), (462, 296, 477), (40, 476, 491), (470, 469, 484, 485), (463, 462, 477, 478), (471, 470, 485, 486), (464, 463, 478, 479), (472, 471, 486, 487), (465, 464, 479, 480), (473, 472, 487, 488), (466, 465, 480, 481), (474, 473, 488, 489), (467, 466, 481, 482), (475, 474, 489, 490), (468, 467, 482, 483), (480, 479, 494, 495), (488, 487, 502, 503), (481, 480, 495, 496), (489, 488, 503, 504), (482, 481, 496, 497), (490, 489, 504, 505), (483, 482, 497, 498), (491, 490, 505, 506), (484, 483, 498, 499), (477, 296, 492), (40, 491, 506), (485, 484, 499, 500), (478, 477, 492, 493), (486, 485, 500, 501), (479, 478, 493, 494), (487, 486, 501, 502), (499, 498, 513, 514), (492, 296, 507), (40, 506, 521), (500, 499, 514, 515), (493, 492, 507, 508), (501, 500, 515, 516), (494, 493, 508, 509), (502, 501, 516, 517), (495, 494, 509, 510), (503, 502, 517, 518), (496, 495, 510, 511), (504, 503, 518, 519), (497, 496, 511, 512), (505, 504, 519, 520), (498, 497, 512, 513), (506, 505, 520, 521), (1003, 1002, 536, 537), (996, 995, 529, 530), (989, 778, 523), (522, 1003, 537), (997, 996, 530, 531), (990, 989, 523, 524), (998, 997, 531, 532), (991, 990, 524, 525), (999, 998, 532, 533), (992, 991, 525, 526), (1000, 999, 533, 534), (993, 992, 526, 527), (1001, 1000, 534, 535), (994, 993, 527, 528), (1002, 1001, 535, 536), (995, 994, 528, 529), (536, 535, 550, 551), (529, 528, 543, 544), (537, 536, 551, 552), (530, 529, 544, 545), (523, 778, 538), (522, 537, 552), (531, 530, 545, 546), (524, 523, 538, 539), (532, 531, 546, 547), (525, 524, 539, 540), (533, 532, 547, 548), (526, 525, 540, 541), (534, 533, 548, 549), (527, 526, 541, 542), (535, 534, 549, 550), (528, 527, 542, 543), (540, 539, 554, 555), (548, 547, 562, 563), (541, 540, 555, 556), (549, 548, 563, 564), (542, 541, 556, 557), (550, 549, 564, 565), (543, 542, 557, 558), (551, 550, 565, 566), (544, 543, 558, 559), (552, 551, 566, 567), (545, 544, 559, 560), (538, 778, 553), (522, 552, 567), (546, 545, 560, 561), (539, 538, 553, 554), (547, 546, 561, 562), (559, 558, 573, 574), (567, 566, 581, 582), (560, 559, 574, 575), (553, 778, 568), (522, 567, 582), (561, 560, 575, 576), (554, 553, 568, 569), (562, 561, 576, 577), (555, 554, 569, 570), (563, 562, 577, 578), (556, 555, 570, 571), (564, 563, 578, 579), (557, 556, 571, 572), (565, 564, 579, 580), (558, 557, 572, 573), (566, 565, 580, 581), (578, 577, 592, 593), (571, 570, 585, 586), (579, 578, 593, 594), (572, 571, 586, 587), (580, 579, 594, 595), (573, 572, 587, 588), (581, 580, 595, 596), (574, 573, 588, 589), (582, 581, 596, 597), (575, 574, 589, 590), (568, 778, 583), (522, 582, 597), (576, 575, 590, 591), (569, 568, 583, 584), (577, 576, 591, 592), (570, 569, 584, 585), (597, 596, 611, 612), (590, 589, 604, 605), (583, 778, 598), (522, 597, 612), (591, 590, 605, 606), (584, 583, 598, 599), (592, 591, 606, 607), (585, 584, 599, 600), (593, 592, 607, 608), (586, 585, 600, 601), (594, 593, 608, 609), (587, 586, 601, 602), (595, 594, 609, 610), (588, 587, 602, 603), (596, 595, 610, 611), (589, 588, 603, 604), (601, 600, 615, 616), (609, 608, 623, 624), (602, 601, 616, 617), (610, 609, 624, 625), (603, 602, 617, 618), (611, 610, 625, 626), (604, 603, 618, 619), (612, 611, 626, 627), (605, 604, 619, 620), (598, 778, 613), (522, 612, 627), (606, 605, 620, 621), (599, 598, 613, 614), (607, 606, 621, 622), (600, 599, 614, 615), (608, 607, 622, 623), (620, 619, 634, 635), (613, 778, 628), (522, 627, 642), (621, 620, 635, 636), (614, 613, 628, 629), (622, 621, 636, 637), (615, 614, 629, 630), (623, 622, 637, 638), (616, 615, 630, 631), (624, 623, 638, 639), (617, 616, 631, 632), (625, 624, 639, 640), (618, 617, 632, 633), (626, 625, 640, 641), (619, 618, 633, 634), (627, 626, 641, 642), (639, 638, 653, 654), (632, 631, 646, 647), (640, 639, 654, 655), (633, 632, 647, 648), (641, 640, 655, 656), (634, 633, 648, 649), (642, 641, 656, 657), (635, 634, 649, 650), (628, 778, 643), (522, 642, 657), (636, 635, 650, 651), (629, 628, 643, 644), (637, 636, 651, 652), (630, 629, 644, 645), (638, 637, 652, 653), (631, 630, 645, 646), (522, 657, 672), (651, 650, 665, 666), (644, 643, 658, 659), (652, 651, 666, 667), (645, 644, 659, 660), (653, 652, 667, 668), (646, 645, 660, 661), (654, 653, 668, 669), (647, 646, 661, 662), (655, 654, 669, 670), (648, 647, 662, 663), (656, 655, 670, 671), (649, 648, 663, 664), (657, 656, 671, 672), (650, 649, 664, 665), (643, 778, 658), (670, 669, 684, 685), (663, 662, 677, 678), (671, 670, 685, 686), (664, 663, 678, 679), (672, 671, 686, 687), (665, 664, 679, 680), (658, 778, 673), (522, 672, 687), (666, 665, 680, 681), (659, 658, 673, 674), (667, 666, 681, 682), (660, 659, 674, 675), (668, 667, 682, 683), (661, 660, 675, 676), (669, 668, 683, 684), (662, 661, 676, 677), (674, 673, 688, 689), (682, 681, 696, 697), (675, 674, 689, 690), (683, 682, 697, 698), (676, 675, 690, 691), (684, 683, 698, 699), (677, 676, 691, 692), (685, 684, 699, 700), (678, 677, 692, 693), (686, 685, 700, 701), (679, 678, 693, 694), (687, 686, 701, 702), (680, 679, 694, 695), (673, 778, 688), (522, 687, 702), (681, 680, 695, 696), (693, 692, 707, 708), (701, 700, 715, 716), (694, 693, 708, 709), (702, 701, 716, 717), (695, 694, 709, 710), (688, 778, 703), (522, 702, 717), (696, 695, 710, 711), (689, 688, 703, 704), (697, 696, 711, 712), (690, 689, 704, 705), (698, 697, 712, 713), (691, 690, 705, 706), (699, 698, 713, 714), (692, 691, 706, 707), (700, 699, 714, 715), (712, 711, 726, 727), (705, 704, 719, 720), (713, 712, 727, 728), (706, 705, 720, 721), (714, 713, 728, 729), (707, 706, 721, 722), (715, 714, 729, 730), (708, 707, 722, 723), (716, 715, 730, 731), (709, 708, 723, 724), (717, 716, 731, 732), (710, 709, 724, 725), (703, 778, 718), (522, 717, 732), (711, 710, 725, 726), (704, 703, 718, 719), (731, 730, 745, 746), (724, 723, 738, 739), (732, 731, 746, 747), (725, 724, 739, 740), (718, 778, 733), (522, 732, 747), (726, 725, 740, 741), (719, 718, 733, 734), (727, 726, 741, 742), (720, 719, 734, 735), (728, 727, 742, 743), (721, 720, 735, 736), (729, 728, 743, 744), (722, 721, 736, 737), (730, 729, 744, 745), (723, 722, 737, 738), (735, 734, 749, 750), (743, 742, 757, 758), (736, 735, 750, 751), (744, 743, 758, 759), (737, 736, 751, 752), (745, 744, 759, 760), (738, 737, 752, 753), (746, 745, 760, 761), (739, 738, 753, 754), (747, 746, 761, 762), (740, 739, 754, 755), (733, 778, 748), (522, 747, 762), (741, 740, 755, 756), (734, 733, 748, 749), (742, 741, 756, 757), (754, 753, 768, 769), (762, 761, 776, 777), (755, 754, 769, 770), (748, 778, 763), (522, 762, 777), (756, 755, 770, 771), (749, 748, 763, 764), (757, 756, 771, 772), (750, 749, 764, 765), (758, 757, 772, 773), (751, 750, 765, 766), (759, 758, 773, 774), (752, 751, 766, 767), (760, 759, 774, 775), (753, 752, 767, 768), (761, 760, 775, 776), (773, 772, 788, 789), (766, 765, 781, 782), (774, 773, 789, 790), (767, 766, 782, 783), (775, 774, 790, 791), (768, 767, 783, 784), (776, 775, 791, 792), (769, 768, 784, 785), (777, 776, 792, 793), (770, 769, 785, 786), (763, 778, 779), (522, 777, 793), (771, 770, 786, 787), (764, 763, 779, 780), (772, 771, 787, 788), (765, 764, 780, 781), (793, 792, 807, 808), (786, 785, 800, 801), (779, 778, 794), (522, 793, 808), (787, 786, 801, 802), (780, 779, 794, 795), (788, 787, 802, 803), (781, 780, 795, 796), (789, 788, 803, 804), (782, 781, 796, 797), (790, 789, 804, 805), (783, 782, 797, 798), (791, 790, 805, 806), (784, 783, 798, 799), (792, 791, 806, 807), (785, 784, 799, 800), (805, 804, 819, 820), (798, 797, 812, 813), (806, 805, 820, 821), (799, 798, 813, 814), (807, 806, 821, 822), (800, 799, 814, 815), (808, 807, 822, 823), (801, 800, 815, 816), (794, 778, 809), (522, 808, 823), (802, 801, 816, 817), (795, 794, 809, 810), (803, 802, 817, 818), (796, 795, 810, 811), (804, 803, 818, 819), (797, 796, 811, 812), (809, 778, 824), (522, 823, 838), (817, 816, 831, 832), (810, 809, 824, 825), (818, 817, 832, 833), (811, 810, 825, 826), (819, 818, 833, 834), (812, 811, 826, 827), (820, 819, 834, 835), (813, 812, 827, 828), (821, 820, 835, 836), (814, 813, 828, 829), (822, 821, 836, 837), (815, 814, 829, 830), (823, 822, 837, 838), (816, 815, 830, 831), (828, 827, 842, 843), (836, 835, 850, 851), (829, 828, 843, 844), (837, 836, 851, 852), (830, 829, 844, 845), (838, 837, 852, 853), (831, 830, 845, 846), (824, 778, 839), (522, 838, 853), (832, 831, 846, 847), (825, 824, 839, 840), (833, 832, 847, 848), (826, 825, 840, 841), (834, 833, 848, 849), (827, 826, 841, 842), (835, 834, 849, 850), (847, 846, 861, 862), (840, 839, 854, 855), (848, 847, 862, 863), (841, 840, 855, 856), (849, 848, 863, 864), (842, 841, 856, 857), (850, 849, 864, 865), (843, 842, 857, 858), (851, 850, 865, 866), (844, 843, 858, 859), (852, 851, 866, 867), (845, 844, 859, 860), (853, 852, 867, 868), (846, 845, 860, 861), (839, 778, 854), (522, 853, 868), (866, 865, 880, 881), (859, 858, 873, 874), (867, 866, 881, 882), (860, 859, 874, 875), (868, 867, 882, 883), (861, 860, 875, 876), (854, 778, 869), (522, 868, 883), (862, 861, 876, 877), (855, 854, 869, 870), (863, 862, 877, 878), (856, 855, 870, 871), (864, 863, 878, 879), (857, 856, 871, 872), (865, 864, 879, 880), (858, 857, 872, 873), (870, 869, 884, 885), (878, 877, 892, 893), (871, 870, 885, 886), (879, 878, 893, 894), (872, 871, 886, 887), (880, 879, 894, 895), (873, 872, 887, 888), (881, 880, 895, 896), (874, 873, 888, 889), (882, 881, 896, 897), (875, 874, 889, 890), (883, 882, 897, 898), (876, 875, 890, 891), (869, 778, 884), (522, 883, 898), (877, 876, 891, 892), (889, 888, 903, 904), (897, 896, 911, 912), (890, 889, 904, 905), (898, 897, 912, 913), (891, 890, 905, 906), (884, 778, 899), (522, 898, 913), (892, 891, 906, 907), (885, 884, 899, 900), (893, 892, 907, 908), (886, 885, 900, 901), (894, 893, 908, 909), (887, 886, 901, 902), (895, 894, 909, 910), (888, 887, 902, 903), (896, 895, 910, 911), (908, 907, 922, 923), (901, 900, 915, 916), (909, 908, 923, 924), (902, 901, 916, 917), (910, 909, 924, 925), (903, 902, 917, 918), (911, 910, 925, 926), (904, 903, 918, 919), (912, 911, 926, 927), (905, 904, 919, 920), (913, 912, 927, 928), (906, 905, 920, 921), (899, 778, 914), (522, 913, 928), (907, 906, 921, 922), (900, 899, 914, 915), (927, 926, 941, 942), (920, 919, 934, 935), (928, 927, 942, 943), (921, 920, 935, 936), (914, 778, 929), (522, 928, 943), (922, 921, 936, 937), (915, 914, 929, 930), (923, 922, 937, 938), (916, 915, 930, 931), (924, 923, 938, 939), (917, 916, 931, 932), (925, 924, 939, 940), (918, 917, 932, 933), (926, 925, 940, 941), (919, 918, 933, 934), (939, 938, 953, 954), (932, 931, 946, 947), (940, 939, 954, 955), (933, 932, 947, 948), (941, 940, 955, 956), (934, 933, 948, 949), (942, 941, 956, 957), (935, 934, 949, 950), (943, 942, 957, 958), (936, 935, 950, 951), (929, 778, 944), (522, 943, 958), (937, 936, 951, 952), (930, 929, 944, 945), (938, 937, 952, 953), (931, 930, 945, 946), (958, 957, 972, 973), (951, 950, 965, 966), (944, 778, 959), (522, 958, 973), (952, 951, 966, 967), (945, 944, 959, 960), (953, 952, 967, 968), (946, 945, 960, 961), (954, 953, 968, 969), (947, 946, 961, 962), (955, 954, 969, 970), (948, 947, 962, 963), (956, 955, 970, 971), (949, 948, 963, 964), (957, 956, 971, 972), (950, 949, 964, 965), (962, 961, 976, 977), (970, 969, 984, 985), (963, 962, 977, 978), (971, 970, 985, 986), (964, 963, 978, 979), (972, 971, 986, 987), (965, 964, 979, 980), (973, 972, 987, 988), (966, 965, 980, 981), (959, 778, 974), (522, 973, 988), (967, 966, 981, 982), (960, 959, 974, 975), (968, 967, 982, 983), (961, 960, 975, 976), (969, 968, 983, 984), (981, 980, 995, 996), (974, 778, 989), (522, 988, 1003), (982, 981, 996, 997), (975, 974, 989, 990), (983, 982, 997, 998), (976, 975, 990, 991), (984, 983, 998, 999), (977, 976, 991, 992), (985, 984, 999, 1000), (978, 977, 992, 993), (986, 985, 1000, 1001), (979, 978, 993, 994), (987, 986, 1001, 1002), (980, 979, 994, 995), (988, 987, 1002, 1003)])
me_cube.polygons.foreach_set('use_smooth', [True] * 1058)
me_cube.materials.append(mat_material)
me_cube.use_remesh_preserve_volume = False
me_cube.use_remesh_preserve_attributes = False
me_cube.use_mirror_vertex_groups = False
me_cube.update()
arm_armature = bpy.data.armatures.new('Armature')  # bones are not reproduced

# ---- objects
ob_armature = bpy.data.objects.new('Armature', arm_armature)
ob_cube = bpy.data.objects.new('Cube', me_cube)
ob_lamp = bpy.data.objects.new('Lamp', light_lamp)
ob_camera = bpy.data.objects.new('Camera', cam_camera)

# ---- transforms, parenting, visibility, modifiers, constraints
ob_armature.location = (0.0, 0.9411, 0.0)
ob_armature.rotation_euler = (1.571, 0.0, 0.0)
ob_armature.scale = (0.9898, 0.9898, 0.9898)
ob_armature.show_in_front = True
ob_armature.lineart.crease_threshold = 0.0
ob_cube.parent = ob_armature
ob_cube.matrix_parent_inverse = Matrix(((1.01, 0.0, 0.0, 0.0), (0.0, 7.628e-08, 1.01, -7.178e-08), (0.0, -1.01, 7.628e-08, 0.9508), (0.0, 0.0, 0.0, 1.0)))
ob_cube.location = (0.0, 0.0, 0.0)
ob_cube.lock_rotations_4d = False
ob_cube.empty_display_type = 'ARROWS'
ob_cube.lineart.crease_threshold = 0.0
_vg = ob_cube.vertex_groups.new(name='Bone.001')
for _i, _w in zip([0, 1, 2, 3, 4, 5, 6, 7, 8, 9, 10, 11, 12, 13, 14, 15, 16, 17, 18, 19, 20, 21, 22, 23, 24, 25, 26, 27, 28, 29, 30, 31, 32, 33, 34, 35, 36, 37, 38, 39], [0.825, 0.2804, 0.1766, 0.7222, 0.7779, 0.4008, 0.2244, 0.6029, 0.7895, 0.2727, 0.7295, 0.2121, 0.7534, 0.6354, 0.3716, 0.2501, 0.8407, 0.2878, 0.7151, 0.8306, 0.1608, 0.3228, 0.171, 0.6804, 0.5881, 0.4123, 0.413, 0.5888, 0.5979, 0.4048, 0.403, 0.596, 0.5978, 0.4034, 0.5976, 0.601, 0.4033, 0.401, 0.4, 0.6]): _vg.add([_i], _w, 'REPLACE')
_vg = ob_cube.vertex_groups.new(name='Bone.002')
for _i, _w in zip([0, 1, 2, 3, 4, 5, 6, 7, 8, 9, 10, 11, 12, 13, 14, 15, 16, 17, 18, 19, 20, 21, 22, 23, 24, 25, 26, 27, 28, 29, 30, 31, 32, 33, 34, 35, 36, 37, 38, 39, 40, 41, 42, 43, 44, 45, 46, 47, 48, 49, 50, 51, 52, 53, 54, 55, 56, 57, 58, 59, 60, 61, 62, 63, 64, 65, 66, 67, 68, 69, 70, 71, 72, 73, 74, 75, 76, 77, 78, 79, 80, 81, 82, 83, 84, 85, 86, 87, 88, 89, 90, 91, 92, 93, 94, 95, 96, 97, 98, 99, 100, 101, 102, 103, 104, 105, 106, 107, 108, 109, 110, 111, 112, 113, 114, 115, 116, 117, 118, 119, 120, 121, 122, 123, 124, 125, 126, 127, 128, 129, 130, 131, 132, 133, 134, 135, 136, 137, 138, 139, 140, 141, 142, 143, 144, 145, 146, 147, 148, 149, 150, 151, 152, 153, 154, 155, 156, 157, 158, 159, 160, 161, 162, 163, 164, 165, 166, 167, 168, 169, 170, 171, 172, 173, 174, 175, 176, 177, 178, 179, 180, 181, 182, 183, 184, 185, 186, 187, 188, 189, 190, 191, 192, 193, 194, 195, 196, 197, 198, 199, 200, 201, 202, 203, 204, 205, 206, 207, 208, 209, 210, 211, 212, 213, 214, 215, 216, 217, 218, 219, 220, 221, 222, 223, 224, 225, 226, 227, 228, 229, 230, 231, 232, 233, 234, 235, 236, 237, 238, 239, 240, 241, 242, 243, 244, 245, 246, 247, 248, 249, 250, 251, 252, 253, 254, 255, 256, 257, 258, 259, 260, 261, 262, 263, 264, 265, 266, 267, 268, 269, 270, 271, 272, 273, 274, 275, 276, 277, 278, 279, 280, 281, 282, 283, 284, 285, 286, 287, 288, 289, 290, 291, 292, 293, 294, 295, 296, 297, 298, 299, 300, 301, 302, 303, 304, 305, 306, 307, 308, 309, 310, 311, 312, 313, 314, 315, 316, 317, 318, 319, 320, 321, 322, 323, 324, 325, 326, 327, 328, 329, 330, 331, 332, 333, 334, 335, 336, 337, 338, 339, 340, 341, 342, 343, 344, 345, 346, 347, 348, 349, 350, 351, 352, 353, 354, 355, 356, 357, 358, 359, 360, 361, 362, 363, 364, 365, 366, 367, 368, 369, 370, 371, 372, 373, 374, 375, 376, 377, 378, 379, 380, 381, 382, 383, 384, 385, 386, 387, 388, 389, 390, 391, 392, 393, 394, 395, 396, 397, 398, 399, 400, 401, 402, 403, 404, 405, 406, 407, 408, 409, 410, 411, 412, 413, 414, 415, 416, 417, 418, 419, 420, 421, 422, 423, 424, 425, 426, 427, 428, 429, 430, 431, 432, 433, 434, 435, 436, 437, 438, 439, 440, 441, 442, 443, 444, 445, 446, 447, 448, 449, 450, 451, 452, 453, 454, 455, 456, 457, 458, 459, 460, 461, 462, 463, 464, 465, 466, 467, 468, 469, 470, 471, 472, 473, 474, 475, 476, 477, 478, 479, 480, 481, 482, 483, 484, 485, 486, 487, 488, 489, 490, 491, 492, 493, 494, 495, 496, 497, 498, 499, 500, 501, 502, 503, 504, 505, 506, 507, 508, 509, 510, 511, 512, 513, 514, 515, 516, 517, 518, 519, 520, 521, 522, 523, 524, 525, 526, 527, 528, 529, 530, 531, 532, 533, 534, 535, 536, 537, 538, 539, 540, 541, 542, 543, 544, 545, 546, 547, 548, 549, 550, 551, 552, 553, 554, 555, 556, 557, 558, 559, 560, 561, 562, 563, 564, 565, 566, 567, 568, 569, 570, 571, 572, 573, 574, 575, 576, 577, 578, 579, 580, 581, 582, 583, 584, 585, 586, 587, 588, 589, 590, 591, 592, 593, 594, 595, 596, 597, 598, 599, 600, 601, 602, 603, 604, 605, 606, 607, 608, 609, 610, 611, 612, 613, 614, 615, 616, 617, 618, 619, 620, 621, 622, 623, 624, 625, 626, 627, 628, 629, 630, 631, 632, 633, 634, 635, 636, 637, 638, 639, 640, 641, 642, 643, 644, 645, 646, 647, 648, 649, 650, 651, 652, 653, 654, 655, 656, 657, 658, 659, 660, 661, 662, 663, 664, 665, 666, 667, 668, 669, 670, 671, 672, 673, 674, 675, 676, 677, 678, 679, 680, 681, 682, 683, 684, 685, 686, 687, 688, 689, 690, 691, 692, 693, 694, 695, 696, 697, 698, 699, 700, 701, 702, 703, 704, 705, 706, 707, 708, 709, 710, 711, 712, 713, 714, 715, 716, 717, 718, 719, 720, 721, 722, 723, 724, 725, 726, 727, 728, 729, 730, 731, 732, 733, 734, 735, 736, 737, 738, 739, 740, 741, 742, 743, 744, 745, 746, 747, 748, 749, 750, 751, 752, 753, 754, 755, 756, 757, 758, 759, 760, 761, 762, 763, 764, 765, 766, 767, 768, 769, 770, 771, 772, 773, 774, 775, 776, 777, 778, 779, 780, 781, 782, 783, 784, 785, 786, 787, 788, 789, 790, 791, 792, 793, 794, 795, 796, 797, 798, 799, 800, 801, 802, 803, 804, 805, 806, 807, 808, 809, 810, 811, 812, 813, 814, 815, 816, 817, 818, 819, 820, 821, 822, 823, 824, 825, 826, 827, 828, 829, 830, 831, 832, 833, 834, 835, 836, 837, 838, 839, 840, 841, 842, 843, 844, 845, 846, 847, 848, 849, 850, 851, 852, 853, 854, 855, 856, 857, 858, 859, 860, 861, 862, 863, 864, 865, 866, 867, 868, 869, 870, 871, 872, 873, 874, 875, 876, 877, 878, 879, 880, 881, 882, 883, 884, 885, 886, 887, 888, 889, 890, 891, 892, 893, 894, 895, 896, 897, 898, 899, 900, 901, 902, 903, 904, 905, 906, 907, 908, 909, 910, 911, 912, 913, 914, 915, 916, 917, 918, 919, 920, 921, 922, 923, 924, 925, 926, 927, 928, 929, 930, 931, 932, 933, 934, 935, 936, 937, 938, 939, 940, 941, 942, 943, 944, 945, 946, 947, 948, 949, 950, 951, 952, 953, 954, 955, 956, 957, 958, 959, 960, 961, 962, 963, 964, 965, 966, 967, 968, 969, 970, 971, 972, 973, 974, 975, 976, 977, 978, 979, 980, 981, 982, 983, 984, 985, 986, 987, 988, 989, 990, 991, 992, 993, 994, 995, 996, 997, 998, 999, 1000, 1001, 1002, 1003], [0.175, 0.7196, 0.8234, 0.2778, 0.2221, 0.5992, 0.7756, 0.3971, 0.2105, 0.7273, 0.2705, 0.7879, 0.2466, 0.3646, 0.6284, 0.7499, 0.1593, 0.7122, 0.2849, 0.1694, 0.8392, 0.6772, 0.829, 0.3196, 0.4119, 0.5877, 0.587, 0.4112, 0.4021, 0.5952, 0.597, 0.404, 0.4022, 0.5966, 0.4024, 0.399, 0.5967, 0.599, 0.6, 0.4, 1.0, 1.0, 1.0, 1.0, 1.0, 1.0, 1.0, 1.0, 1.0, 1.0, 1.0, 1.0, 1.0, 1.0, 1.0, 1.0, 1.0, 1.0, 1.0, 1.0, 1.0, 1.0, 1.0, 1.0, 1.0, 1.0, 1.0, 1.0, 1.0, 1.0, 1.0, 1.0, 1.0, 1.0, 1.0, 1.0, 1.0, 1.0, 1.0, 1.0, 1.0, 1.0, 1.0, 1.0, 1.0, 1.0, 1.0, 1.0, 1.0, 1.0, 1.0, 1.0, 1.0, 1.0, 1.0, 1.0, 1.0, 1.0, 1.0, 1.0, 1.0, 1.0, 1.0, 1.0, 1.0, 1.0, 1.0, 1.0, 1.0, 1.0, 1.0, 1.0, 1.0, 1.0, 1.0, 1.0, 1.0, 1.0, 1.0, 1.0, 1.0, 1.0, 1.0, 1.0, 1.0, 1.0, 1.0, 1.0, 1.0, 1.0, 1.0, 1.0, 1.0, 1.0, 1.0, 1.0, 1.0, 1.0, 1.0, 1.0, 1.0, 1.0, 1.0, 1.0, 1.0, 1.0, 1.0, 1.0, 1.0, 1.0, 1.0, 1.0, 1.0, 1.0, 1.0, 1.0, 1.0, 1.0, 1.0, 1.0, 1.0, 1.0, 1.0, 1.0, 1.0, 1.0, 1.0, 1.0, 1.0, 1.0, 1.0, 1.0, 1.0, 1.0, 1.0, 1.0, 1.0, 1.0, 1.0, 1.0, 1.0, 1.0, 1.0, 1.0, 1.0, 1.0, 1.0, 1.0, 1.0, 1.0, 1.0, 1.0, 1.0, 1.0, 1.0, 1.0, 1.0, 1.0, 1.0, 1.0, 1.0, 1.0, 1.0, 1.0, 1.0, 1.0, 1.0, 1.0, 1.0, 1.0, 1.0, 1.0, 1.0, 1.0, 1.0, 1.0, 1.0, 1.0, 1.0, 1.0, 1.0, 1.0, 1.0, 1.0, 1.0, 1.0, 1.0, 1.0, 1.0, 1.0, 1.0, 1.0, 1.0, 1.0, 1.0, 1.0, 1.0, 1.0, 1.0, 1.0, 1.0, 1.0, 1.0, 1.0, 1.0, 1.0, 1.0, 1.0, 1.0, 1.0, 1.0, 1.0, 1.0, 1.0, 1.0, 1.0, 1.0, 1.0, 1.0, 1.0, 1.0, 1.0, 1.0, 1.0, 1.0, 1.0, 1.0, 1.0, 1.0, 1.0, 1.0, 1.0, 1.0, 1.0, 1.0, 1.0, 1.0, 1.0, 1.0, 1.0, 1.0, 1.0, 1.0, 1.0, 1.0, 1.0, 1.0, 1.0, 1.0, 1.0, 1.0, 1.0, 1.0, 1.0, 1.0, 1.0, 1.0, 1.0, 1.0, 1.0, 1.0, 1.0, 1.0, 1.0, 1.0, 1.0, 1.0, 1.0, 1.0, 1.0, 1.0, 1.0, 1.0, 1.0, 1.0, 1.0, 1.0, 1.0, 1.0, 1.0, 1.0, 1.0, 1.0, 1.0, 1.0, 1.0, 1.0, 1.0, 1.0, 1.0, 1.0, 1.0, 1.0, 1.0, 1.0, 1.0, 1.0, 1.0, 1.0, 1.0, 1.0, 1.0, 1.0, 1.0, 1.0, 1.0, 1.0, 1.0, 1.0, 1.0, 1.0, 1.0, 1.0, 1.0, 1.0, 1.0, 1.0, 1.0, 1.0, 1.0, 1.0, 1.0, 1.0, 1.0, 1.0, 1.0, 1.0, 1.0, 1.0, 1.0, 1.0, 1.0, 1.0, 1.0, 1.0, 1.0, 1.0, 1.0, 1.0, 1.0, 1.0, 1.0, 1.0, 1.0, 1.0, 1.0, 1.0, 1.0, 1.0, 1.0, 1.0, 1.0, 1.0, 1.0, 1.0, 1.0, 1.0, 1.0, 1.0, 1.0, 1.0, 1.0, 1.0, 1.0, 1.0, 1.0, 1.0, 1.0, 1.0, 1.0, 1.0, 1.0, 1.0, 1.0, 1.0, 1.0, 1.0, 1.0, 1.0, 1.0, 1.0, 1.0, 1.0, 1.0, 1.0, 1.0, 1.0, 1.0, 1.0, 1.0, 1.0, 1.0, 1.0, 1.0, 1.0, 1.0, 1.0, 1.0, 1.0, 1.0, 1.0, 1.0, 1.0, 1.0, 1.0, 1.0, 1.0, 1.0, 1.0, 1.0, 1.0, 1.0, 1.0, 1.0, 1.0, 1.0, 1.0, 1.0, 1.0, 1.0, 1.0, 1.0, 1.0, 1.0, 1.0, 1.0, 1.0, 1.0, 1.0, 1.0, 1.0, 1.0, 1.0, 1.0, 1.0, 1.0, 1.0, 1.0, 1.0, 1.0, 1.0, 1.0, 1.0, 1.0, 1.0, 1.0, 1.0, 1.0, 1.0, 1.0, 1.0, 1.0, 1.0, 1.0, 1.0, 1.0, 1.0, 1.0, 1.0, 1.0, 1.0, 1.0, 1.0, 1.0, 1.0, 1.0, 1.0, 1.0, 1.0, 1.0, 1.0, 1.0, 1.0, 1.0, 1.0, 1.0, 1.0, 1.0, 1.0, 1.0, 1.0, 1.0, 1.0, 1.0, 1.0, 1.0, 1.0, 1.0, 1.0, 1.0, 1.0, 1.0, 1.0, 1.0, 1.0, 1.0, 1.0, 1.0, 1.0, 1.0, 1.0, 1.0, 1.0, 1.0, 1.0, 1.0, 1.0, 1.0, 1.0, 1.0, 1.0, 1.0, 1.0, 1.0, 1.0, 1.0, 1.0, 1.0, 1.0, 1.0, 1.0, 1.0, 1.0, 1.0, 1.0, 1.0, 1.0, 1.0, 1.0, 1.0, 1.0, 1.0, 1.0, 1.0, 1.0, 1.0, 1.0, 1.0, 1.0, 1.0, 1.0, 1.0, 1.0, 1.0, 1.0, 1.0, 1.0, 1.0, 1.0, 1.0, 1.0, 1.0, 1.0, 1.0, 1.0, 1.0, 1.0, 1.0, 1.0, 1.0, 1.0, 1.0, 1.0, 1.0, 1.0, 1.0, 1.0, 1.0, 1.0, 1.0, 1.0, 1.0, 1.0, 1.0, 1.0, 1.0, 1.0, 1.0, 1.0, 1.0, 1.0, 1.0, 1.0, 1.0, 1.0, 1.0, 1.0, 1.0, 1.0, 1.0, 1.0, 1.0, 1.0, 1.0, 1.0, 1.0, 1.0, 1.0, 1.0, 1.0, 1.0, 1.0, 1.0, 1.0, 1.0, 1.0, 1.0, 1.0, 1.0, 1.0, 1.0, 1.0, 1.0, 1.0, 1.0, 1.0, 1.0, 1.0, 1.0, 1.0, 1.0, 1.0, 1.0, 1.0, 1.0, 1.0, 1.0, 1.0, 1.0, 1.0, 1.0, 1.0, 1.0, 1.0, 1.0, 1.0, 1.0, 1.0, 1.0, 1.0, 1.0, 1.0, 1.0, 1.0, 1.0, 1.0, 1.0, 1.0, 1.0, 1.0, 1.0, 1.0, 1.0, 1.0, 1.0, 1.0, 1.0, 1.0, 1.0, 1.0, 1.0, 1.0, 1.0, 1.0, 1.0, 1.0, 1.0, 1.0, 1.0, 1.0, 1.0, 1.0, 1.0, 1.0, 1.0, 1.0, 1.0, 1.0, 1.0, 1.0, 1.0, 1.0, 1.0, 1.0, 1.0, 1.0, 1.0, 1.0, 1.0, 1.0, 1.0, 1.0, 1.0, 1.0, 1.0, 1.0, 1.0, 1.0, 1.0, 1.0, 1.0, 1.0, 1.0, 1.0, 1.0, 1.0, 1.0, 1.0, 1.0, 1.0, 1.0, 1.0, 1.0, 1.0, 1.0, 1.0, 1.0, 1.0, 1.0, 1.0, 1.0, 1.0, 1.0, 1.0, 1.0, 1.0, 1.0, 1.0, 1.0, 1.0, 1.0, 1.0, 1.0, 1.0, 1.0, 1.0, 1.0, 1.0, 1.0, 1.0, 1.0, 1.0, 1.0, 1.0, 1.0, 1.0, 1.0, 1.0, 1.0, 1.0, 1.0, 1.0, 1.0, 1.0, 1.0, 1.0, 1.0, 1.0, 1.0, 1.0, 1.0, 1.0, 1.0, 1.0, 1.0, 1.0, 1.0, 1.0, 1.0, 1.0, 1.0, 1.0, 1.0, 1.0, 1.0, 1.0, 1.0, 1.0, 1.0, 1.0, 1.0, 1.0, 1.0, 1.0, 1.0, 1.0, 1.0, 1.0, 1.0, 1.0, 1.0, 1.0, 1.0, 1.0, 1.0, 1.0, 1.0, 1.0, 1.0, 1.0, 1.0, 1.0, 1.0, 1.0, 1.0, 1.0, 1.0, 1.0, 1.0, 1.0, 1.0, 1.0, 1.0, 1.0, 1.0, 1.0, 1.0, 1.0, 1.0, 1.0, 1.0, 1.0, 1.0, 1.0, 1.0, 1.0, 1.0, 1.0, 1.0, 1.0, 1.0, 1.0, 1.0, 1.0, 1.0, 1.0, 1.0, 1.0, 1.0, 1.0, 1.0, 1.0, 1.0, 1.0, 1.0, 1.0, 1.0, 1.0, 1.0, 1.0, 1.0, 1.0, 1.0, 1.0, 1.0, 1.0, 1.0, 1.0, 1.0, 1.0, 1.0, 1.0, 1.0, 1.0, 1.0, 1.0, 1.0, 1.0, 1.0, 1.0, 1.0, 1.0, 1.0, 1.0, 1.0, 1.0, 1.0, 1.0, 1.0, 1.0, 1.0, 1.0, 1.0, 1.0, 1.0, 1.0, 1.0, 1.0, 1.0, 1.0, 1.0, 1.0, 1.0, 1.0, 1.0, 1.0, 1.0, 1.0, 1.0, 1.0, 1.0, 1.0, 1.0, 1.0, 1.0, 1.0, 1.0, 1.0, 1.0, 1.0, 1.0, 1.0, 1.0, 1.0, 1.0, 1.0, 1.0, 1.0, 1.0, 1.0, 1.0, 1.0, 1.0, 1.0, 1.0, 1.0, 1.0, 1.0, 1.0, 1.0, 1.0, 1.0, 1.0, 1.0, 1.0, 1.0, 1.0, 1.0, 1.0, 1.0, 1.0, 1.0, 1.0, 1.0, 1.0, 1.0, 1.0, 1.0, 1.0, 1.0, 1.0, 1.0, 1.0, 1.0, 1.0, 1.0, 1.0, 1.0, 1.0, 1.0, 1.0, 1.0, 1.0, 1.0]): _vg.add([_i], _w, 'REPLACE')
_m = ob_cube.modifiers.new('Subsurf', 'SUBSURF')
_m.uv_smooth = 'PRESERVE_CORNERS'
_m.levels = 3
_m.render_levels = 3
_m.show_only_control_edges = False
_m = ob_cube.modifiers.new('Armature', 'ARMATURE')
_m.object = ob_armature
ob_lamp.location = (4.076, 1.005, 5.904)
ob_lamp.rotation_euler = (0.6503, 0.05522, 1.866)
ob_lamp.lock_rotations_4d = False
ob_lamp.empty_display_type = 'ARROWS'
ob_lamp.color = (0.0, 0.0, 0.0, 0.0)
ob_lamp.lineart.crease_threshold = 0.0
ob_camera.location = (7.481, -6.508, 5.344)
ob_camera.rotation_euler = (1.109, 0.0, 0.8149)
ob_camera.lock_rotations_4d = False
ob_camera.empty_display_type = 'ARROWS'
ob_camera.color = (0.0, 0.0, 0.0, 0.0)
ob_camera.display_type = 'WIRE'
ob_camera.lineart.crease_threshold = 0.0

# ---- collection membership
col_collection_1.objects.link(ob_armature)
col_collection_1.objects.link(ob_cube)
col_collection_1.objects.link(ob_lamp)
col_collection_1.objects.link(ob_camera)

# ---- scene / render settings (as saved in the file)
scene.camera = ob_camera
scene.frame_start = 1; scene.frame_end = 122; scene.frame_set(22)
scene.render.engine = 'BLENDER_EEVEE_NEXT'
scene.render.resolution_percentage = 50
scene.render.dither_intensity = 0.0
scene.cycles.use_denoising = False
scene.cycles.samples = 128
scene.cycles.sampling_pattern = 'TABULATED_SOBOL'
scene.cycles.use_adaptive_sampling = False
scene.cycles.use_light_tree = False
scene.cycles.blur_glossy = 0.0
scene.cycles.sample_clamp_indirect = 0.0
scene.view_settings.view_transform = 'Standard'
bpy.context.view_layer.update()
